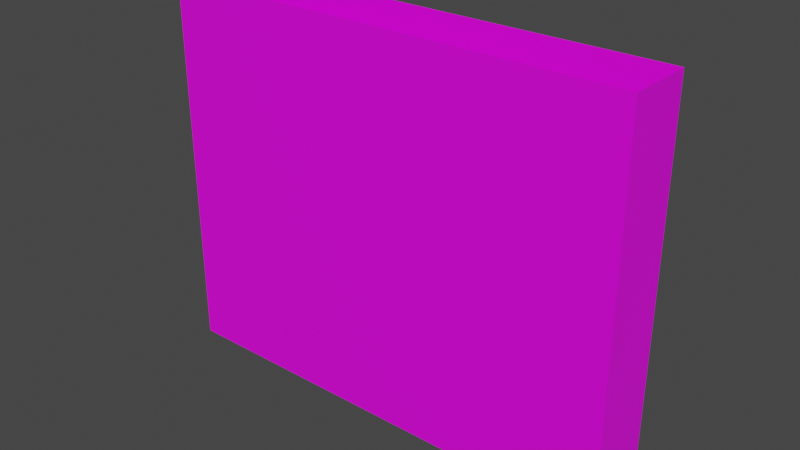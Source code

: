 # Source: wall.blend  (saved by Blender 3.4.6; exported with 4.5.12 LTS)
import bpy
from mathutils import Matrix  # noqa: F401  (used for matrix-valued properties, if any)

bpy.ops.wm.read_factory_settings(use_empty=True)
scene = bpy.context.scene
scene.name = 'Scene'

# ---- collections
col_collection = bpy.data.collections.new('Collection'); scene.collection.children.link(col_collection)

# ---- images (referenced by path relative to the original .blend; pixels are not part of the script)
import os
ASSET_DIR = os.environ.get("B2B_ASSET_DIR", "")  # directory of the original .blend (textures are referenced by path, not embedded)
HERE = os.path.dirname(os.path.abspath(__file__))  # packed textures are extracted next to this script under _unpacked/

def load_image(name, relpath, width, height, colorspace="sRGB"):
    """Load a texture the original file referenced (path relative to the .blend, or extracted next to this script)."""
    p = next((c for c in (os.path.join(HERE, relpath), os.path.join(ASSET_DIR, relpath)) if relpath and os.path.exists(c)), "")
    if p:
        img = bpy.data.images.load(p, check_existing=True)
        img.name = name
    else:  # same state as the original file: an image datablock whose file is absent (Cycles renders it pink)
        img = bpy.data.images.new(name, width, height)
        img.source = "FILE"
        img.filepath = "//" + (relpath or name)
    img.colorspace_settings.name = colorspace
    return img
img_uv_png = load_image('uv.png', 'uv.png', 1024, 1024, 'sRGB')

# ---- materials (node trees are filled in below, after node groups)
mat_tatlas = bpy.data.materials.new('tAtlas')

# ---- node groups
ng_auto_smooth = bpy.data.node_groups.new('Auto Smooth', 'GeometryNodeTree')
_s = ng_auto_smooth.interface.new_socket(name='Geometry', in_out='OUTPUT', socket_type='NodeSocketGeometry')
_s = ng_auto_smooth.interface.new_socket(name='Geometry', in_out='INPUT', socket_type='NodeSocketGeometry')
_s = ng_auto_smooth.interface.new_socket(name='Angle', in_out='INPUT', socket_type='NodeSocketFloat')
_s.subtype = 'ANGLE'
_s.min_value = 0.0
_s.max_value = 3.142
ng_auto_smooth.is_modifier = True
_N = ng_auto_smooth.nodes; _L = ng_auto_smooth.links
n0 = _N.new('NodeGroupOutput'); n0.name = 'Group Output'; n0.location = (480, -100)
n1 = _N.new('NodeGroupInput'); n1.name = 'Group Input'; n1.location = (-420, -300)
n2 = _N.new('NodeGroupInput'); n2.name = 'Group Input.001'; n2.location = (-60, -100)
n3 = _N.new('GeometryNodeSetShadeSmooth'); n3.name = 'Set Shade Smooth'; n3.location = (120, -100)
n3.domain = 'EDGE'
n4 = _N.new('GeometryNodeSetShadeSmooth'); n4.name = 'Set Shade Smooth.001'; n4.location = (300, -100)
n5 = _N.new('GeometryNodeInputMeshEdgeAngle'); n5.name = 'Edge Angle'; n5.location = (-420, -220)
n6 = _N.new('GeometryNodeInputEdgeSmooth'); n6.name = 'Is Edge Smooth'; n6.location = (-60, -160)
n7 = _N.new('GeometryNodeInputShadeSmooth'); n7.name = 'Is Face Smooth'; n7.location = (-240, -340)
n8 = _N.new('FunctionNodeBooleanMath'); n8.name = 'Boolean Math'; n8.location = (-60, -220)
n9 = _N.new('FunctionNodeCompare'); n9.name = 'Compare'; n9.location = (-240, -180)
n9.operation = 'LESS_EQUAL'
_L.new(n5.outputs[0], n9.inputs[0])
_L.new(n4.outputs[0], n0.inputs[0])
_L.new(n1.outputs[1], n9.inputs[1])
_L.new(n9.outputs[0], n8.inputs[0])
_L.new(n7.outputs[0], n8.inputs[1])
_L.new(n2.outputs[0], n3.inputs[0])
_L.new(n6.outputs[0], n3.inputs[1])
_L.new(n3.outputs[0], n4.inputs[0])
_L.new(n8.outputs[0], n3.inputs[2])
n0.is_active_output = True

# ---- material node trees
mat_tatlas.use_nodes = True; mat_tatlas.node_tree.nodes.clear()
_N = mat_tatlas.node_tree.nodes; _L = mat_tatlas.node_tree.links
n0 = _N.new('ShaderNodeBsdfPrincipled'); n0.name = 'Principled BSDF'; n0.location = (10, 300)
n0.distribution = 'GGX'
n0.subsurface_method = 'RANDOM_WALK_SKIN'
n0.inputs[3].default_value = 1.45
n0.inputs[12].default_value = 0.1571
n0.inputs[13].default_value = 0.4214
n0.inputs[27].default_value = (0.0, 0.0, 0.0, 1.0)
n0.inputs[28].default_value = 1.0
n1 = _N.new('ShaderNodeOutputMaterial'); n1.name = 'Material Output'; n1.location = (300, 300)
n2 = _N.new('ShaderNodeTexImage'); n2.name = 'Image Texture'; n2.location = (-297, 230)
n2.image = img_uv_png
n2.interpolation = 'Closest'
_L.new(n0.outputs[0], n1.inputs[0])
_L.new(n2.outputs[0], n0.inputs[0])
n1.is_active_output = True

# ---- world
world_world = bpy.data.worlds.new('World'); scene.world = world_world
world_world.use_nodes = True; world_world.node_tree.nodes.clear()
_N = world_world.node_tree.nodes; _L = world_world.node_tree.links
n0 = _N.new('ShaderNodeOutputWorld'); n0.name = 'World Output'; n0.location = (300, 300)
n1 = _N.new('ShaderNodeBackground'); n1.name = 'Background'; n1.location = (10, 300)
n1.inputs[0].default_value = (0.05088, 0.05088, 0.05088, 1.0)
_L.new(n1.outputs[0], n0.inputs[0])
n0.is_active_output = True
world_world.color = (0.05088, 0.05088, 0.05088)
world_world.use_sun_shadow = False
world_world.sun_shadow_jitter_overblur = 0.0

# ---- meshes
me_plane_006 = bpy.data.meshes.new('Plane.006')
me_plane_006.from_pydata([(-0.1568, -1.278, -7.215), (-0.1568, -1.278, 7.215), (-0.1568, 1.278, -7.215), (-0.1568, 1.278, 7.215), (-18.02, -1.278, -7.215), (-18.02, -1.278, 7.215), (-18.02, 1.278, -7.215), (-18.02, 1.278, 7.215), (-0.1568, 1.278, -7.215), (-0.1568, 1.278, 7.215), (-0.1568, -1.278, -7.215), (-0.1568, -1.278, 7.215)], [], [(2, 6, 7, 3), (5, 7, 6, 4), (9, 11, 10, 8), (1, 5, 4, 0)])
me_plane_006.polygons.foreach_set('use_smooth', [True] * 4)
_uv = me_plane_006.uv_layers.new(name='UVMap')
_uv.uv.foreach_set('vector', [0.01423, 0.9315, 0.01423, 0.9315, 0.01423, 0.9315, 0.01423, 0.9315, 0.01423, 0.9315, 0.01423, 0.9315, 0.01423, 0.9315, 0.01423, 0.9315, 0.01423, 0.9315, 0.01423, 0.9315, 0.01423, 0.9315, 0.01423, 0.9315, 0.01423, 0.9315, 0.01423, 0.9315, 0.01423, 0.9315, 0.01423, 0.9315])
me_plane_006.materials.append(mat_tatlas)
me_plane_006.update()

# ---- objects
ob_wall1 = bpy.data.objects.new('wall1', me_plane_006)

# ---- transforms, parenting, visibility, modifiers, constraints
ob_wall1.location = (9.067, 0.0, 0.0)
_m = ob_wall1.modifiers.new('Auto Smooth', 'NODES')
_m.node_group = ng_auto_smooth
_gi = [s.identifier for s in ng_auto_smooth.interface.items_tree if s.item_type == 'SOCKET' and s.in_out == 'INPUT']
_m[_gi[1]] = 1.047  # Angle

# ---- collection membership
col_collection.objects.link(ob_wall1)

# ---- scene / render settings (as saved in the file)
scene.frame_start = 1; scene.frame_end = 250; scene.frame_set(1)
scene.render.engine = 'CYCLES'
scene.cycles.sampling_pattern = 'TABULATED_SOBOL'
scene.cycles.use_light_tree = False
scene.view_settings.view_transform = 'Filmic'
bpy.context.view_layer.update()

# ---- added for rendering (the .blend has no active camera and no usable light): camera, sun
cam_auto = bpy.data.cameras.new('AutoCamera')
cam_auto.lens = 50.0
cam_auto.sensor_width = 36.0
cam_auto.clip_end = 1000.0
ob_auto_camera = bpy.data.objects.new('AutoCamera', cam_auto)
scene.collection.objects.link(ob_auto_camera)
ob_auto_camera.location = (21.3559, -25.6518, 17.1012)
ob_auto_camera.rotation_euler = (1.09748, -7.21219e-08, 0.694738)
scene.camera = ob_auto_camera
light_auto_sun = bpy.data.lights.new('AutoSun', 'SUN')
light_auto_sun.energy = 3.0
light_auto_sun.angle = 0.0523599
ob_auto_sun = bpy.data.objects.new('AutoSun', light_auto_sun)
scene.collection.objects.link(ob_auto_sun)
ob_auto_sun.rotation_euler = (0.872665, 0.174533, 0.523599)
bpy.context.view_layer.update()

